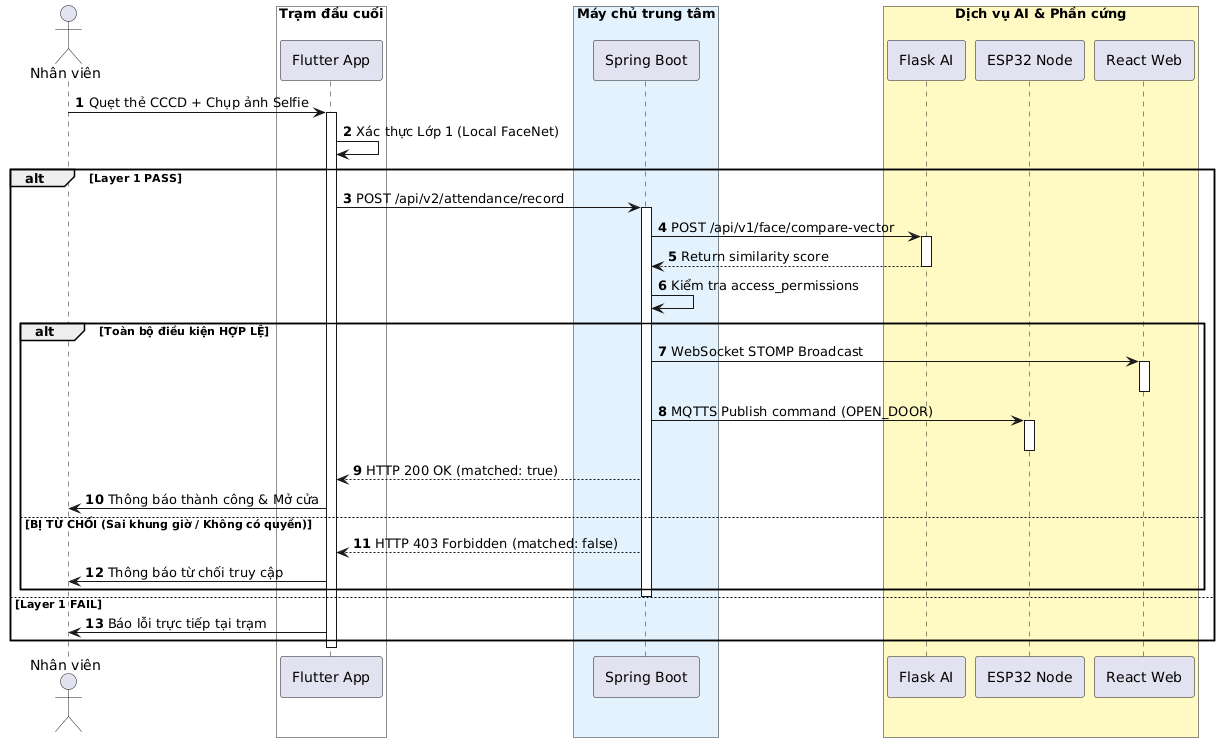

The diagram above was rendered by PlantUML. Its source (embedded in the PNG):
@startuml
autonumber
skinparam BackgroundColor #FFFFFF
skinparam linetype ortho

' Sử dụng cấu trúc CSS Style mới để loại bỏ triệt để dòng thông báo màu vàng
<style>
sequenceDiagram {
    box {
        Padding 10
    }
    participant {
        Padding 12
    }
}
</style>



actor "Nhân viên" as User
box "Trạm đầu cuối" #F8F9FA
participant "Flutter App" as Android
end box

box "Máy chủ trung tâm" #E3F2FD
participant "Spring Boot" as Java
end box

box "Dịch vụ AI & Phần cứng" #FFF9C4
participant "Flask AI" as Python
participant "ESP32 Node" as ESP32
participant "React Web" as Web
end box

' --- LUỒNG TRUYỀN THÔNG ĐIỆP ---
User -> Android : Quẹt thẻ CCCD + Chụp ảnh Selfie
activate Android

Android -> Android : Xác thực Lớp 1 (Local FaceNet)

alt Layer 1 PASS
    Android -> Java : POST /api/v2/attendance/record
    activate Java
    
    Java -> Python : POST /api/v1/face/compare-vector
    activate Python
    Python --> Java : Return similarity score
    deactivate Python
    
    Java -> Java : Kiểm tra access_permissions
    
    alt Toàn bộ điều kiện HỢP LỆ
        Java -> Web : WebSocket STOMP Broadcast
        activate Web
        deactivate Web
        
        Java -> ESP32 : MQTTS Publish command (OPEN_DOOR)
        activate ESP32
        deactivate ESP32
        
        Java --> Android : HTTP 200 OK (matched: true)
        Android -> User : Thông báo thành công & Mở cửa
        
    else BỊ TỪ CHỐI (Sai khung giờ / Không có quyền)
        Java --> Android : HTTP 403 Forbidden (matched: false)
        Android -> User : Thông báo từ chối truy cập
    end
    deactivate Java
    
else Layer 1 FAIL
    Android -> User : Báo lỗi trực tiếp tại trạm
end

deactivate Android
@endum